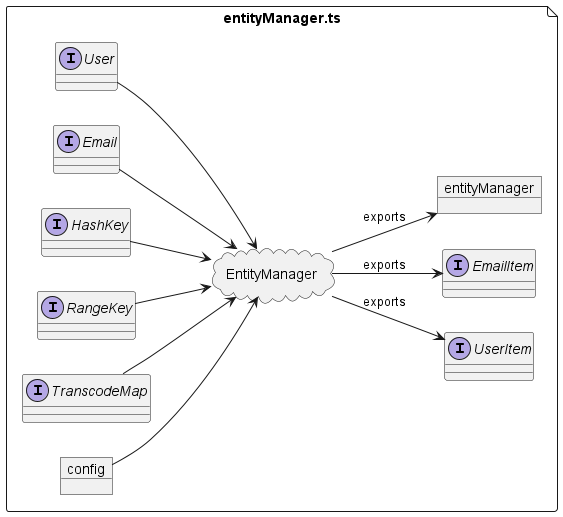

The diagram above was rendered by PlantUML. Its source (embedded in the PNG):
@startuml entityManager

allowmixing

left to right direction

file "entityManager.ts" as entityManagerTs {
    interface User
    interface Email
    interface HashKey
    interface RangeKey
    interface TranscodeMap
    object config
    cloud EntityManager

    Email --> EntityManager
    User --> EntityManager
    HashKey --> EntityManager
    RangeKey --> EntityManager
    TranscodeMap --> EntityManager
    config --> EntityManager

    interface UserItem
    interface EmailItem
    object entityManager

    EntityManager --> EmailItem: exports
    EntityManager --> UserItem: exports
    EntityManager --> entityManager: exports
}

@enduml